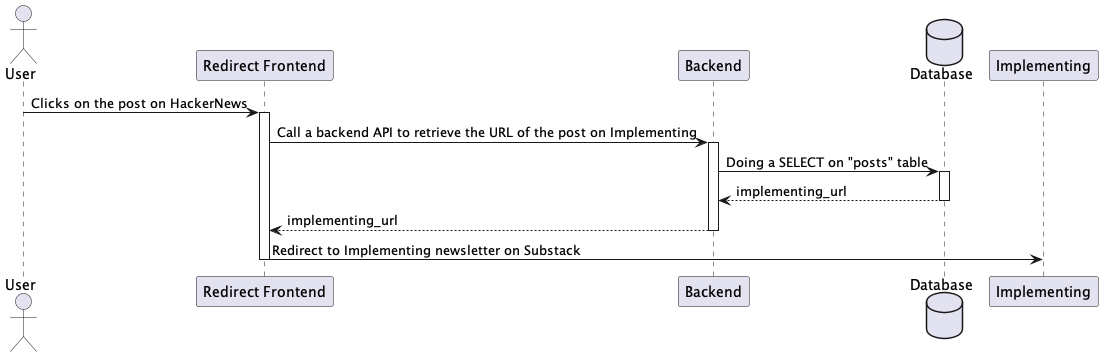

The diagram above was rendered by PlantUML. Its source (embedded in the PNG):
@startuml
actor User as User
participant "Redirect Frontend"
participant Backend
database Database
participant Implementing

User -> "Redirect Frontend": Clicks on the post on HackerNews
activate "Redirect Frontend"
"Redirect Frontend" -> Backend: Call a backend API to retrieve the URL of the post on Implementing
activate Backend
Backend -> Database: Doing a SELECT on "posts" table
activate Database
Database --> Backend: implementing_url
deactivate Database
Backend --> "Redirect Frontend": implementing_url
deactivate Backend
"Redirect Frontend" -> Implementing: Redirect to Implementing newsletter on Substack

deactivate "Redirect Frontend"
@enduml